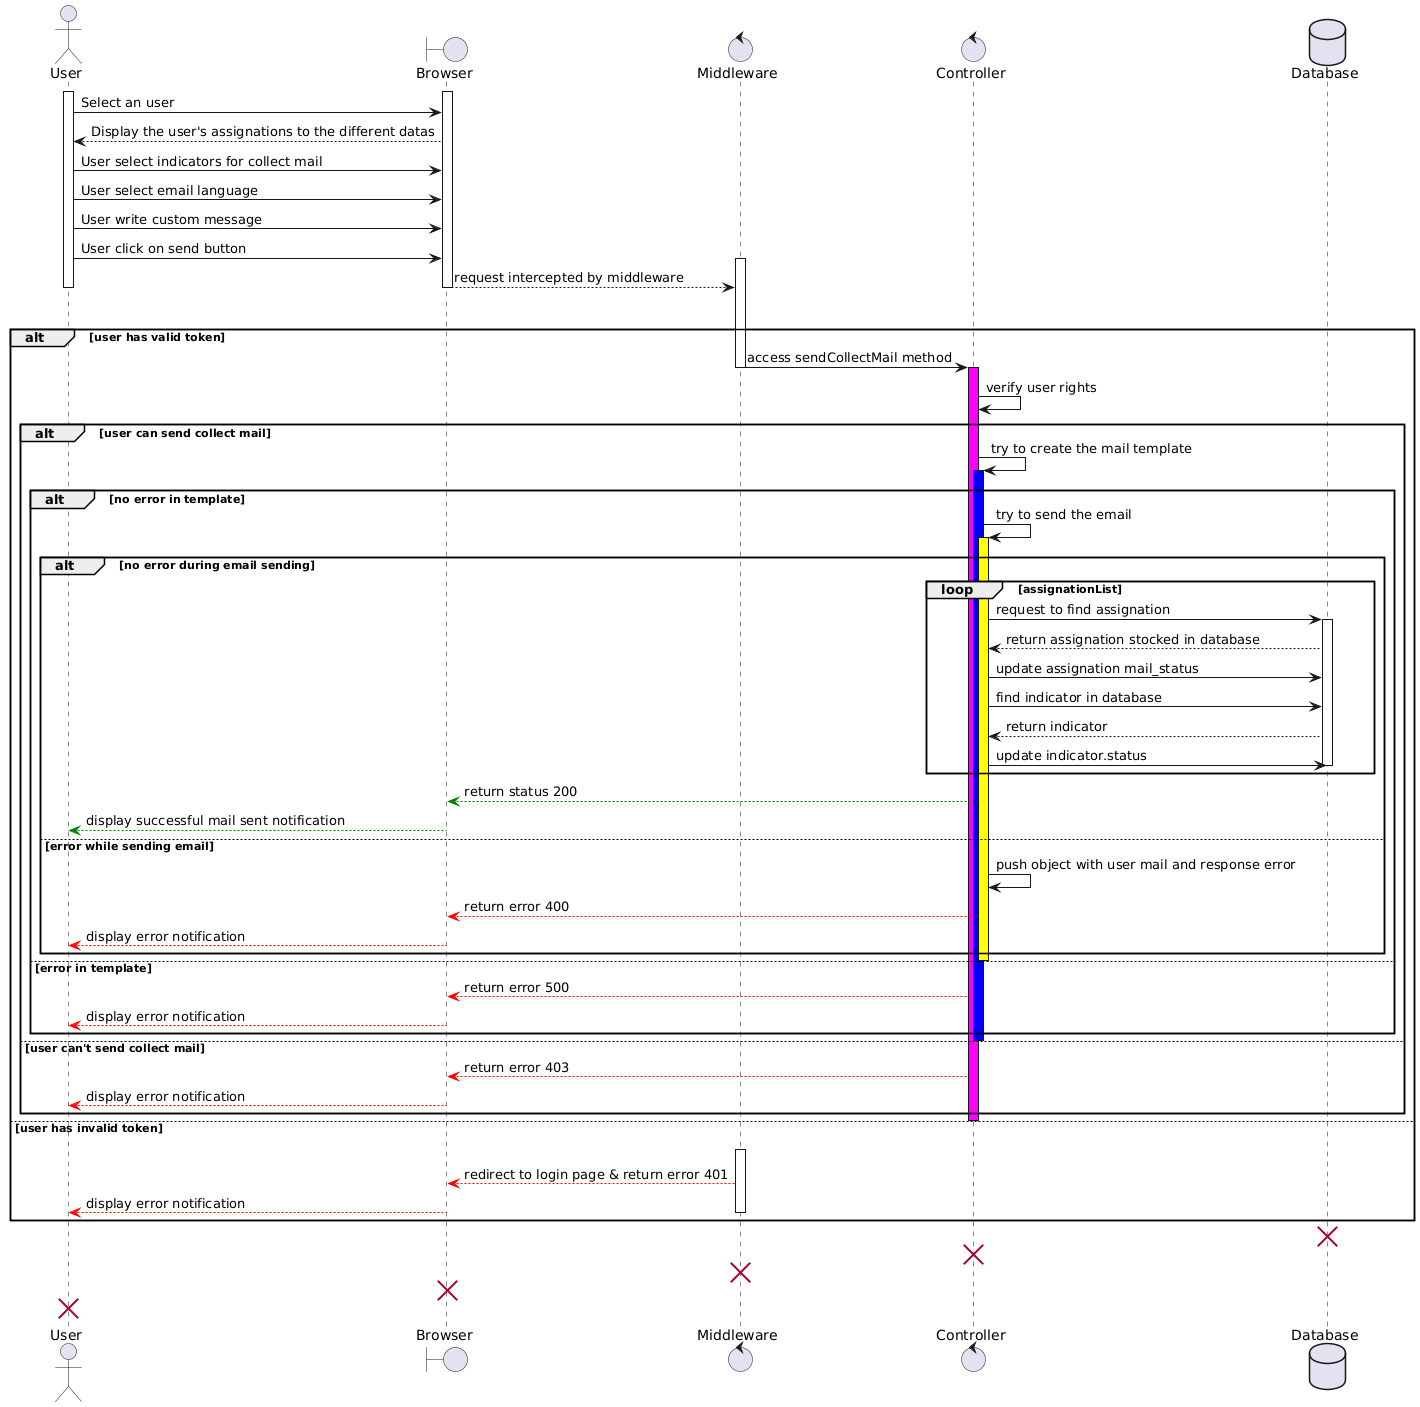

The diagram above was rendered by PlantUML. Its source (embedded in the PNG):
@startuml
actor       User    
boundary    Browser 
control     Middleware  
control     Controller     
database    Database   

activate User
activate Browser
User -> Browser : Select an user 
Browser --> User: Display the user's assignations to the different datas
User -> Browser : User select indicators for collect mail 
User -> Browser: User select email language
User -> Browser: User write custom message
User -> Browser: User click on send button

activate Middleware
Browser --> Middleware: request intercepted by middleware
deactivate Browser
deactivate User

User -[hidden]-> User
deactivate User

  alt user has valid token
    Middleware -> Controller: access sendCollectMail method
    deactivate Middleware
    activate Controller #ff00ff
    Controller -> Controller: verify user rights

    alt user can send collect mail
      Controller -> Controller: try to create the mail template
      activate Controller #0000ff

      alt no error in template
        Controller -> Controller: try to send the email

        alt no error during email sending
          activate Controller #ffff00
          loop assignationList
            Controller -> Database: request to find assignation
            activate Database
            Database --> Controller: return assignation stocked in database
            Controller -> Database: update assignation mail_status
            Controller -> Database: find indicator in database
            Database --> Controller: return indicator
            Controller -> Database: update indicator.status
            deactivate Database
          end
          Controller -[#green]-> Browser: return status 200
          Browser -[#green]-> User: display successful mail sent notification
          deactivate User
          deactivate Browser
        else error while sending email
          Controller -> Controller: push object with user mail and response error
          Controller -[#red]-> Browser: return error 400
          Browser -[#red]-> User: display error notification
          deactivate User
          deactivate Browser
        end
        deactivate Controller
      else error in template
        Controller -[#red]-> Browser: return error 500
        Browser -[#red]-> User: display error notification
      end
      deactivate Controller
    else user can't send collect mail
      Controller -[#red]-> Browser: return error 403
      Browser -[#red]-> User: display error notification
    end
    deactivate Controller


  else user has invalid token
    Middleware -[hidden]-> Middleware
    activate Middleware
    Middleware -[#red]-> Browser: redirect to login page & return error 401
    Browser -[#red]-> User: display error notification
    deactivate Middleware
  end

destroy Database
destroy Controller
destroy Middleware
destroy Browser
destroy User
@enduml